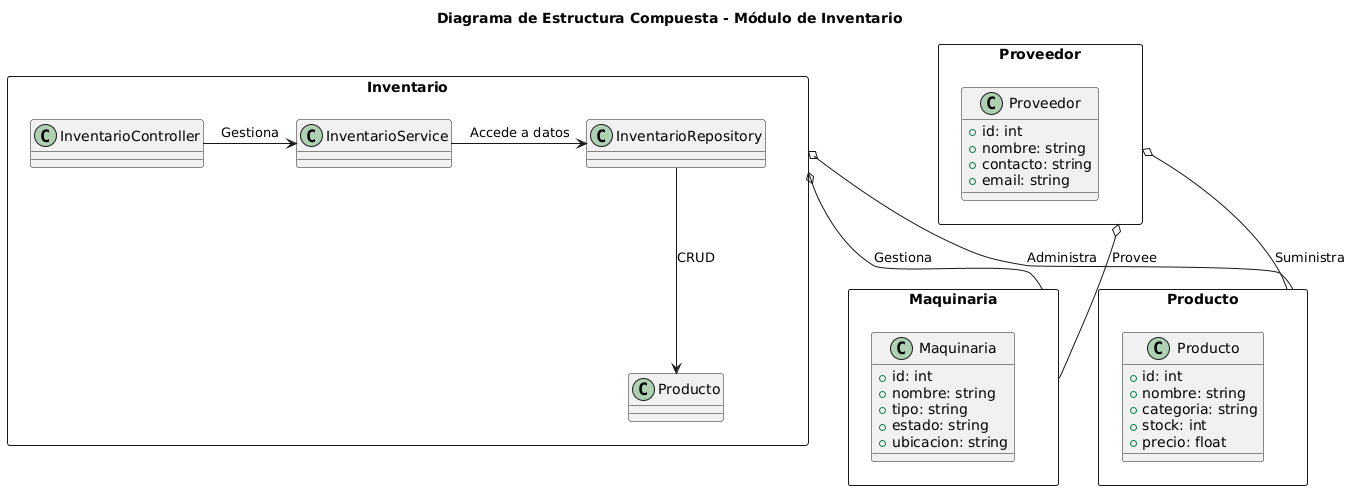

The diagram above was rendered by PlantUML. Its source (embedded in the PNG):
@startuml
title Diagrama de Estructura Compuesta - Módulo de Inventario

rectangle Inventario {
    InventarioController -> InventarioService : Gestiona
    InventarioService -> InventarioRepository : Accede a datos
    InventarioRepository --> Producto : CRUD
}

rectangle Producto {
    class Producto {
        +id: int
        +nombre: string
        +categoria: string
        +stock: int
        +precio: float
    }
}

rectangle Maquinaria {
    class Maquinaria {
        +id: int
        +nombre: string
        +tipo: string
        +estado: string
        +ubicacion: string
    }
}

rectangle Proveedor {
    class Proveedor {
        +id: int
        +nombre: string
        +contacto: string
        +email: string
    }
}

Proveedor o-- Producto : Suministra
Proveedor o-- Maquinaria : Provee
Inventario o-- Producto : Administra
Inventario o-- Maquinaria : Gestiona
@enduml